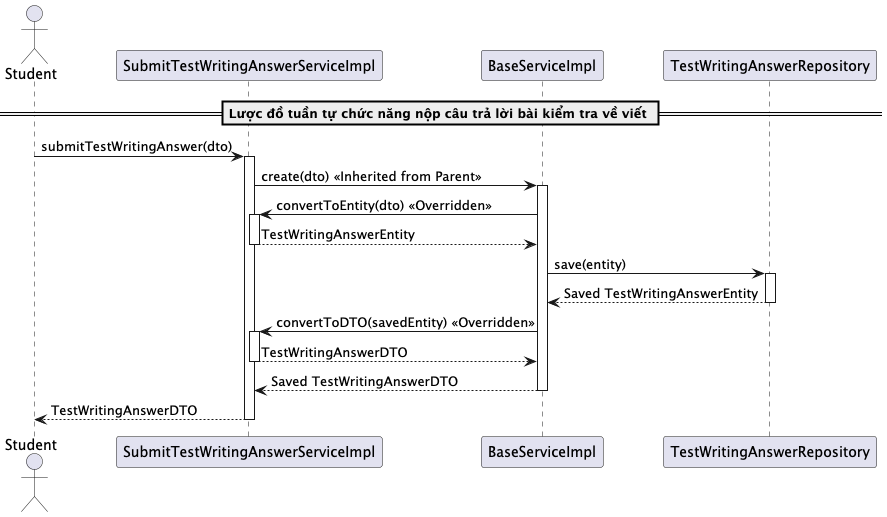

The diagram above was rendered by PlantUML. Its source (embedded in the PNG):
@startuml submitTestWriting
actor "Student" as Student
participant "SubmitTestWritingAnswerServiceImpl" as SubmitTestWritingService
participant "BaseServiceImpl" as BaseService
participant "TestWritingAnswerRepository" as Repository

== Lược đồ tuần tự chức năng nộp câu trả lời bài kiểm tra về viết ==
Student -> SubmitTestWritingService: submitTestWritingAnswer(dto)
activate SubmitTestWritingService

SubmitTestWritingService -> BaseService: create(dto) << Inherited from Parent >>
activate BaseService

BaseService -> SubmitTestWritingService: convertToEntity(dto) << Overridden >>
activate SubmitTestWritingService
SubmitTestWritingService --> BaseService: TestWritingAnswerEntity
deactivate SubmitTestWritingService

BaseService -> Repository: save(entity)
activate Repository
Repository --> BaseService: Saved TestWritingAnswerEntity
deactivate Repository

BaseService -> SubmitTestWritingService: convertToDTO(savedEntity) << Overridden >>
activate SubmitTestWritingService
SubmitTestWritingService --> BaseService: TestWritingAnswerDTO
deactivate SubmitTestWritingService

BaseService --> SubmitTestWritingService: Saved TestWritingAnswerDTO
deactivate BaseService

SubmitTestWritingService --> Student: TestWritingAnswerDTO
deactivate SubmitTestWritingService
@enduml